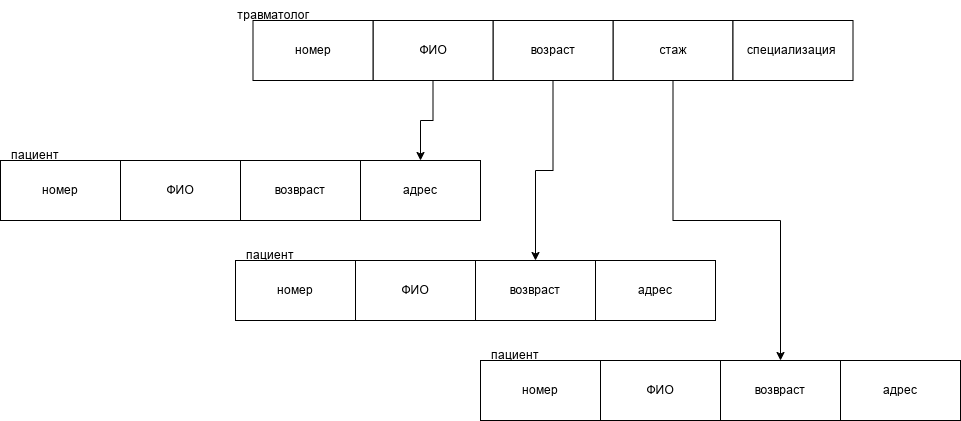

The diagram above was exported from draw.io. Its source (the exported page's mxGraphModel, read from the mxfile embedded in the PNG):
<mxGraphModel dx="2480" dy="743" grid="1" gridSize="10" guides="1" tooltips="1" connect="1" arrows="1" fold="1" page="1" pageScale="1" pageWidth="827" pageHeight="1169" math="0" shadow="0">
  <root>
    <mxCell id="0" />
    <mxCell id="1" parent="0" />
    <mxCell id="yPhzbrp7wOQu6Hhumjpf-1" parent="1" style="rounded=0;whiteSpace=wrap;html=1;" value="номер" vertex="1">
      <mxGeometry height="60" width="120" x="-775" y="190" as="geometry" />
    </mxCell>
    <mxCell id="yPhzbrp7wOQu6Hhumjpf-2" parent="1" style="rounded=0;whiteSpace=wrap;html=1;" value="ФИО" vertex="1">
      <mxGeometry height="60" width="120" x="-655" y="190" as="geometry" />
    </mxCell>
    <mxCell id="yPhzbrp7wOQu6Hhumjpf-3" parent="1" style="rounded=0;whiteSpace=wrap;html=1;" value="возвраст" vertex="1">
      <mxGeometry height="60" width="120" x="-535" y="190" as="geometry" />
    </mxCell>
    <mxCell id="yPhzbrp7wOQu6Hhumjpf-4" parent="1" style="rounded=0;whiteSpace=wrap;html=1;" value="адрес" vertex="1">
      <mxGeometry height="60" width="120" x="-415" y="190" as="geometry" />
    </mxCell>
    <mxCell id="yPhzbrp7wOQu6Hhumjpf-5" parent="1" style="text;html=1;whiteSpace=wrap;strokeColor=none;fillColor=none;align=center;verticalAlign=middle;rounded=0;autosize=1;resizable=0;" value="пациент" vertex="1">
      <mxGeometry height="30" width="70" x="-775" y="170" as="geometry" />
    </mxCell>
    <mxCell id="yPhzbrp7wOQu6Hhumjpf-54" edge="1" parent="1" source="yPhzbrp7wOQu6Hhumjpf-7" style="edgeStyle=orthogonalEdgeStyle;rounded=0;orthogonalLoop=1;jettySize=auto;html=1;" target="yPhzbrp7wOQu6Hhumjpf-44">
      <mxGeometry relative="1" as="geometry" />
    </mxCell>
    <mxCell id="yPhzbrp7wOQu6Hhumjpf-7" parent="1" style="rounded=0;whiteSpace=wrap;html=1;" value="стаж" vertex="1">
      <mxGeometry height="60" width="120" x="-162.5" y="50" as="geometry" />
    </mxCell>
    <mxCell id="yPhzbrp7wOQu6Hhumjpf-53" edge="1" parent="1" source="yPhzbrp7wOQu6Hhumjpf-8" style="edgeStyle=orthogonalEdgeStyle;rounded=0;orthogonalLoop=1;jettySize=auto;html=1;exitX=0.5;exitY=1;exitDx=0;exitDy=0;entryX=0.5;entryY=0;entryDx=0;entryDy=0;" target="yPhzbrp7wOQu6Hhumjpf-49">
      <mxGeometry relative="1" as="geometry" />
    </mxCell>
    <mxCell id="yPhzbrp7wOQu6Hhumjpf-8" parent="1" style="rounded=0;whiteSpace=wrap;html=1;" value="возраст" vertex="1">
      <mxGeometry height="60" width="120" x="-282.5" y="50" as="geometry" />
    </mxCell>
    <mxCell id="yPhzbrp7wOQu6Hhumjpf-52" edge="1" parent="1" source="yPhzbrp7wOQu6Hhumjpf-9" style="edgeStyle=orthogonalEdgeStyle;rounded=0;orthogonalLoop=1;jettySize=auto;html=1;" target="yPhzbrp7wOQu6Hhumjpf-4">
      <mxGeometry relative="1" as="geometry" />
    </mxCell>
    <mxCell id="yPhzbrp7wOQu6Hhumjpf-9" parent="1" style="rounded=0;whiteSpace=wrap;html=1;" value="ФИО" vertex="1">
      <mxGeometry height="60" width="120" x="-402.5" y="50" as="geometry" />
    </mxCell>
    <mxCell id="yPhzbrp7wOQu6Hhumjpf-10" parent="1" style="rounded=0;whiteSpace=wrap;html=1;" value="номер" vertex="1">
      <mxGeometry height="60" width="120" x="-522.5" y="50" as="geometry" />
    </mxCell>
    <mxCell id="yPhzbrp7wOQu6Hhumjpf-11" parent="1" style="rounded=0;whiteSpace=wrap;html=1;" value="специализация&amp;nbsp;" vertex="1">
      <mxGeometry height="60" width="120" x="-42.5" y="50" as="geometry" />
    </mxCell>
    <mxCell id="yPhzbrp7wOQu6Hhumjpf-12" parent="1" style="text;html=1;whiteSpace=wrap;strokeColor=none;fillColor=none;align=center;verticalAlign=middle;rounded=0;autosize=1;resizable=0;" value="травматолог" vertex="1">
      <mxGeometry height="30" width="90" x="-547.5" y="30" as="geometry" />
    </mxCell>
    <mxCell id="yPhzbrp7wOQu6Hhumjpf-42" parent="1" style="rounded=0;whiteSpace=wrap;html=1;" value="номер" vertex="1">
      <mxGeometry height="60" width="120" x="-295" y="390" as="geometry" />
    </mxCell>
    <mxCell id="yPhzbrp7wOQu6Hhumjpf-43" parent="1" style="rounded=0;whiteSpace=wrap;html=1;" value="ФИО" vertex="1">
      <mxGeometry height="60" width="120" x="-175" y="390" as="geometry" />
    </mxCell>
    <mxCell id="yPhzbrp7wOQu6Hhumjpf-44" parent="1" style="rounded=0;whiteSpace=wrap;html=1;" value="возвраст" vertex="1">
      <mxGeometry height="60" width="120" x="-55" y="390" as="geometry" />
    </mxCell>
    <mxCell id="yPhzbrp7wOQu6Hhumjpf-45" parent="1" style="rounded=0;whiteSpace=wrap;html=1;" value="адрес" vertex="1">
      <mxGeometry height="60" width="120" x="65" y="390" as="geometry" />
    </mxCell>
    <mxCell id="yPhzbrp7wOQu6Hhumjpf-46" parent="1" style="text;html=1;whiteSpace=wrap;strokeColor=none;fillColor=none;align=center;verticalAlign=middle;rounded=0;autosize=1;resizable=0;" value="пациент" vertex="1">
      <mxGeometry height="30" width="70" x="-295" y="370" as="geometry" />
    </mxCell>
    <mxCell id="yPhzbrp7wOQu6Hhumjpf-47" parent="1" style="rounded=0;whiteSpace=wrap;html=1;" value="номер" vertex="1">
      <mxGeometry height="60" width="120" x="-540" y="290" as="geometry" />
    </mxCell>
    <mxCell id="yPhzbrp7wOQu6Hhumjpf-48" parent="1" style="rounded=0;whiteSpace=wrap;html=1;" value="ФИО" vertex="1">
      <mxGeometry height="60" width="120" x="-420" y="290" as="geometry" />
    </mxCell>
    <mxCell id="yPhzbrp7wOQu6Hhumjpf-49" parent="1" style="rounded=0;whiteSpace=wrap;html=1;" value="возвраст" vertex="1">
      <mxGeometry height="60" width="120" x="-300" y="290" as="geometry" />
    </mxCell>
    <mxCell id="yPhzbrp7wOQu6Hhumjpf-50" parent="1" style="rounded=0;whiteSpace=wrap;html=1;" value="адрес" vertex="1">
      <mxGeometry height="60" width="120" x="-180" y="290" as="geometry" />
    </mxCell>
    <mxCell id="yPhzbrp7wOQu6Hhumjpf-51" parent="1" style="text;html=1;whiteSpace=wrap;strokeColor=none;fillColor=none;align=center;verticalAlign=middle;rounded=0;autosize=1;resizable=0;" value="пациент" vertex="1">
      <mxGeometry height="30" width="70" x="-540" y="270" as="geometry" />
    </mxCell>
  </root>
</mxGraphModel>